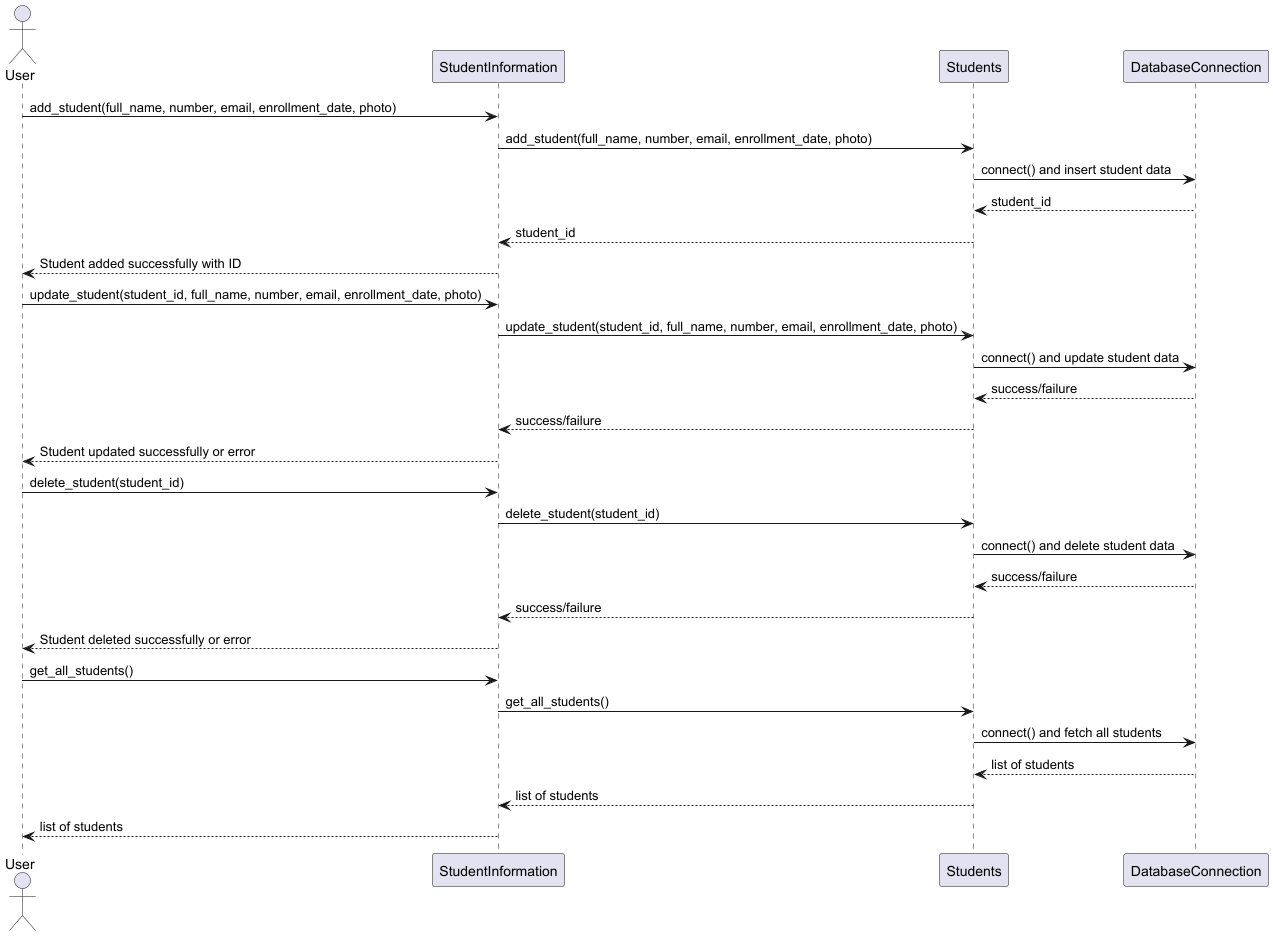

The diagram above was rendered by PlantUML. Its source (embedded in the PNG):
@startuml
actor User
participant "StudentInformation"
participant "Students"
participant "DatabaseConnection"
User -> StudentInformation: add_student(full_name, number, email, enrollment_date, photo)
StudentInformation -> Students: add_student(full_name, number, email, enrollment_date, photo)
Students -> DatabaseConnection: connect() and insert student data
DatabaseConnection --> Students: student_id
Students --> StudentInformation: student_id
StudentInformation --> User: Student added successfully with ID
User -> StudentInformation: update_student(student_id, full_name, number, email, enrollment_date, photo)
StudentInformation -> Students: update_student(student_id, full_name, number, email, enrollment_date, photo)
Students -> DatabaseConnection: connect() and update student data
DatabaseConnection --> Students: success/failure
Students --> StudentInformation: success/failure
StudentInformation --> User: Student updated successfully or error
'remove_student'
User -> StudentInformation: delete_student(student_id)
StudentInformation -> Students: delete_student(student_id)
Students -> DatabaseConnection: connect() and delete student data
DatabaseConnection --> Students: success/failure
Students --> StudentInformation: success/failure
StudentInformation --> User: Student deleted successfully or error
'display_all_students'
User -> StudentInformation: get_all_students()
StudentInformation -> Students: get_all_students()
Students -> DatabaseConnection: connect() and fetch all students
DatabaseConnection --> Students: list of students
Students --> StudentInformation: list of students
StudentInformation --> User: list of students

@enduml